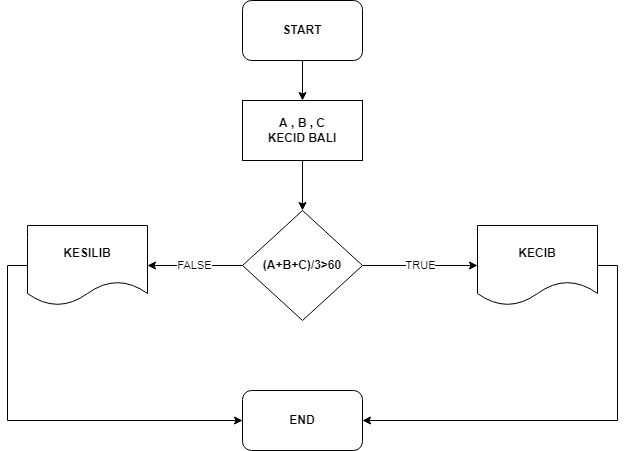

The diagram above was exported from draw.io. Its source (the exported page's mxGraphModel, read from the mxfile embedded in the PNG):
<mxGraphModel dx="868" dy="425" grid="1" gridSize="10" guides="1" tooltips="1" connect="1" arrows="1" fold="1" page="1" pageScale="1" pageWidth="850" pageHeight="1100" math="0" shadow="0">
  <root>
    <mxCell id="0" />
    <mxCell id="1" parent="0" />
    <mxCell id="Q9Zq4TBrZVoc1twD3yCL-3" style="edgeStyle=orthogonalEdgeStyle;rounded=0;orthogonalLoop=1;jettySize=auto;html=1;entryX=0.5;entryY=0;entryDx=0;entryDy=0;" parent="1" source="Q9Zq4TBrZVoc1twD3yCL-1" target="Q9Zq4TBrZVoc1twD3yCL-2" edge="1">
      <mxGeometry relative="1" as="geometry" />
    </mxCell>
    <mxCell id="Q9Zq4TBrZVoc1twD3yCL-1" value="&lt;b&gt;START&lt;/b&gt;" style="rounded=1;whiteSpace=wrap;html=1;" parent="1" vertex="1">
      <mxGeometry x="365" y="10" width="120" height="60" as="geometry" />
    </mxCell>
    <mxCell id="Q9Zq4TBrZVoc1twD3yCL-5" style="edgeStyle=orthogonalEdgeStyle;rounded=0;orthogonalLoop=1;jettySize=auto;html=1;exitX=0.5;exitY=1;exitDx=0;exitDy=0;entryX=0.5;entryY=0;entryDx=0;entryDy=0;" parent="1" source="Q9Zq4TBrZVoc1twD3yCL-2" target="Q9Zq4TBrZVoc1twD3yCL-4" edge="1">
      <mxGeometry relative="1" as="geometry" />
    </mxCell>
    <mxCell id="Q9Zq4TBrZVoc1twD3yCL-2" value="&lt;b&gt;A , B , C&lt;br&gt;KECID BALI&lt;br&gt;&lt;/b&gt;" style="rounded=0;whiteSpace=wrap;html=1;" parent="1" vertex="1">
      <mxGeometry x="365" y="110" width="120" height="60" as="geometry" />
    </mxCell>
    <mxCell id="Q9Zq4TBrZVoc1twD3yCL-7" value="TRUE" style="edgeStyle=orthogonalEdgeStyle;rounded=0;orthogonalLoop=1;jettySize=auto;html=1;entryX=0;entryY=0.5;entryDx=0;entryDy=0;" parent="1" source="Q9Zq4TBrZVoc1twD3yCL-4" target="Q9Zq4TBrZVoc1twD3yCL-6" edge="1">
      <mxGeometry relative="1" as="geometry" />
    </mxCell>
    <mxCell id="Q9Zq4TBrZVoc1twD3yCL-9" value="FALSE" style="edgeStyle=orthogonalEdgeStyle;rounded=0;orthogonalLoop=1;jettySize=auto;html=1;entryX=1;entryY=0.5;entryDx=0;entryDy=0;" parent="1" source="Q9Zq4TBrZVoc1twD3yCL-4" target="Q9Zq4TBrZVoc1twD3yCL-8" edge="1">
      <mxGeometry relative="1" as="geometry" />
    </mxCell>
    <mxCell id="Q9Zq4TBrZVoc1twD3yCL-4" value="&lt;b&gt;(A+B+C)/3&amp;gt;60&lt;/b&gt;" style="rhombus;whiteSpace=wrap;html=1;" parent="1" vertex="1">
      <mxGeometry x="365" y="220" width="120" height="110" as="geometry" />
    </mxCell>
    <mxCell id="Q9Zq4TBrZVoc1twD3yCL-11" style="edgeStyle=orthogonalEdgeStyle;rounded=0;orthogonalLoop=1;jettySize=auto;html=1;exitX=1;exitY=0.5;exitDx=0;exitDy=0;entryX=1;entryY=0.5;entryDx=0;entryDy=0;" parent="1" source="Q9Zq4TBrZVoc1twD3yCL-6" target="Q9Zq4TBrZVoc1twD3yCL-10" edge="1">
      <mxGeometry relative="1" as="geometry">
        <mxPoint x="760" y="440" as="targetPoint" />
      </mxGeometry>
    </mxCell>
    <mxCell id="Q9Zq4TBrZVoc1twD3yCL-6" value="&lt;b&gt;KECIB&lt;/b&gt;" style="shape=document;whiteSpace=wrap;html=1;boundedLbl=1;" parent="1" vertex="1">
      <mxGeometry x="600" y="235" width="120" height="80" as="geometry" />
    </mxCell>
    <mxCell id="Q9Zq4TBrZVoc1twD3yCL-12" style="edgeStyle=orthogonalEdgeStyle;rounded=0;orthogonalLoop=1;jettySize=auto;html=1;entryX=0;entryY=0.5;entryDx=0;entryDy=0;" parent="1" source="Q9Zq4TBrZVoc1twD3yCL-8" target="Q9Zq4TBrZVoc1twD3yCL-10" edge="1">
      <mxGeometry relative="1" as="geometry">
        <mxPoint x="120" y="440" as="targetPoint" />
        <Array as="points">
          <mxPoint x="130" y="275" />
          <mxPoint x="130" y="430" />
        </Array>
      </mxGeometry>
    </mxCell>
    <mxCell id="Q9Zq4TBrZVoc1twD3yCL-8" value="&lt;b&gt;KESILIB&lt;/b&gt;" style="shape=document;whiteSpace=wrap;html=1;boundedLbl=1;" parent="1" vertex="1">
      <mxGeometry x="150" y="235" width="120" height="80" as="geometry" />
    </mxCell>
    <mxCell id="Q9Zq4TBrZVoc1twD3yCL-10" value="END" style="rounded=1;whiteSpace=wrap;html=1;fontStyle=1" parent="1" vertex="1">
      <mxGeometry x="365" y="400" width="120" height="60" as="geometry" />
    </mxCell>
  </root>
</mxGraphModel>